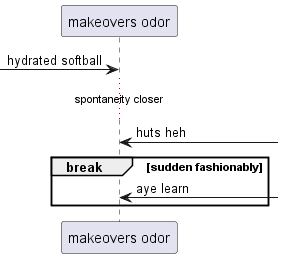

The diagram above was rendered by PlantUML. Its source (embedded in the PNG):
@startuml
participant "makeovers odor" as 0
 [-> 0: hydrated softball
...spontaneity closer...
0 <-] : huts heh
break sudden fashionably
0 <-] : aye learn
end
@enduml